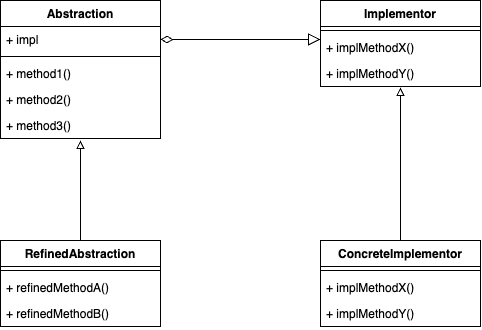

The diagram above was exported from draw.io. Its source (the exported page's mxGraphModel, read from the mxfile embedded in the PNG):
<mxGraphModel dx="610" dy="580" grid="1" gridSize="10" guides="1" tooltips="1" connect="1" arrows="1" fold="1" page="1" pageScale="1" pageWidth="827" pageHeight="1169" math="0" shadow="0">
  <root>
    <mxCell id="0" />
    <mxCell id="1" parent="0" />
    <mxCell id="2" value="Abstraction" style="swimlane;fontStyle=1;align=center;verticalAlign=top;childLayout=stackLayout;horizontal=1;startSize=26;horizontalStack=0;resizeParent=1;resizeParentMax=0;resizeLast=0;collapsible=1;marginBottom=0;whiteSpace=wrap;html=1;" vertex="1" parent="1">
      <mxGeometry x="160" y="360" width="160" height="138" as="geometry" />
    </mxCell>
    <mxCell id="3" value="+ impl" style="text;strokeColor=none;fillColor=none;align=left;verticalAlign=top;spacingLeft=4;spacingRight=4;overflow=hidden;rotatable=0;points=[[0,0.5],[1,0.5]];portConstraint=eastwest;whiteSpace=wrap;html=1;" vertex="1" parent="2">
      <mxGeometry y="26" width="160" height="26" as="geometry" />
    </mxCell>
    <mxCell id="4" value="" style="line;strokeWidth=1;fillColor=none;align=left;verticalAlign=middle;spacingTop=-1;spacingLeft=3;spacingRight=3;rotatable=0;labelPosition=right;points=[];portConstraint=eastwest;strokeColor=inherit;" vertex="1" parent="2">
      <mxGeometry y="52" width="160" height="8" as="geometry" />
    </mxCell>
    <mxCell id="5" value="+ method1()" style="text;strokeColor=none;fillColor=none;align=left;verticalAlign=top;spacingLeft=4;spacingRight=4;overflow=hidden;rotatable=0;points=[[0,0.5],[1,0.5]];portConstraint=eastwest;whiteSpace=wrap;html=1;" vertex="1" parent="2">
      <mxGeometry y="60" width="160" height="26" as="geometry" />
    </mxCell>
    <mxCell id="6" value="+ method2()" style="text;strokeColor=none;fillColor=none;align=left;verticalAlign=top;spacingLeft=4;spacingRight=4;overflow=hidden;rotatable=0;points=[[0,0.5],[1,0.5]];portConstraint=eastwest;whiteSpace=wrap;html=1;" vertex="1" parent="2">
      <mxGeometry y="86" width="160" height="26" as="geometry" />
    </mxCell>
    <mxCell id="7" value="+ method3()" style="text;strokeColor=none;fillColor=none;align=left;verticalAlign=top;spacingLeft=4;spacingRight=4;overflow=hidden;rotatable=0;points=[[0,0.5],[1,0.5]];portConstraint=eastwest;whiteSpace=wrap;html=1;" vertex="1" parent="2">
      <mxGeometry y="112" width="160" height="26" as="geometry" />
    </mxCell>
    <mxCell id="8" value="Implementor" style="swimlane;fontStyle=1;align=center;verticalAlign=top;childLayout=stackLayout;horizontal=1;startSize=26;horizontalStack=0;resizeParent=1;resizeParentMax=0;resizeLast=0;collapsible=1;marginBottom=0;whiteSpace=wrap;html=1;" vertex="1" parent="1">
      <mxGeometry x="480" y="360" width="160" height="86" as="geometry" />
    </mxCell>
    <mxCell id="10" value="" style="line;strokeWidth=1;fillColor=none;align=left;verticalAlign=middle;spacingTop=-1;spacingLeft=3;spacingRight=3;rotatable=0;labelPosition=right;points=[];portConstraint=eastwest;strokeColor=inherit;" vertex="1" parent="8">
      <mxGeometry y="26" width="160" height="8" as="geometry" />
    </mxCell>
    <mxCell id="11" value="+ implMethodX()" style="text;strokeColor=none;fillColor=none;align=left;verticalAlign=top;spacingLeft=4;spacingRight=4;overflow=hidden;rotatable=0;points=[[0,0.5],[1,0.5]];portConstraint=eastwest;whiteSpace=wrap;html=1;" vertex="1" parent="8">
      <mxGeometry y="34" width="160" height="26" as="geometry" />
    </mxCell>
    <mxCell id="12" value="+ implMethodY()" style="text;strokeColor=none;fillColor=none;align=left;verticalAlign=top;spacingLeft=4;spacingRight=4;overflow=hidden;rotatable=0;points=[[0,0.5],[1,0.5]];portConstraint=eastwest;whiteSpace=wrap;html=1;" vertex="1" parent="8">
      <mxGeometry y="60" width="160" height="26" as="geometry" />
    </mxCell>
    <mxCell id="14" value="ConcreteImplementor" style="swimlane;fontStyle=1;align=center;verticalAlign=top;childLayout=stackLayout;horizontal=1;startSize=26;horizontalStack=0;resizeParent=1;resizeParentMax=0;resizeLast=0;collapsible=1;marginBottom=0;whiteSpace=wrap;html=1;" vertex="1" parent="1">
      <mxGeometry x="480" y="600" width="160" height="86" as="geometry" />
    </mxCell>
    <mxCell id="15" value="" style="line;strokeWidth=1;fillColor=none;align=left;verticalAlign=middle;spacingTop=-1;spacingLeft=3;spacingRight=3;rotatable=0;labelPosition=right;points=[];portConstraint=eastwest;strokeColor=inherit;" vertex="1" parent="14">
      <mxGeometry y="26" width="160" height="8" as="geometry" />
    </mxCell>
    <mxCell id="16" value="+ implMethodX()" style="text;strokeColor=none;fillColor=none;align=left;verticalAlign=top;spacingLeft=4;spacingRight=4;overflow=hidden;rotatable=0;points=[[0,0.5],[1,0.5]];portConstraint=eastwest;whiteSpace=wrap;html=1;" vertex="1" parent="14">
      <mxGeometry y="34" width="160" height="26" as="geometry" />
    </mxCell>
    <mxCell id="17" value="+ implMethodY()" style="text;strokeColor=none;fillColor=none;align=left;verticalAlign=top;spacingLeft=4;spacingRight=4;overflow=hidden;rotatable=0;points=[[0,0.5],[1,0.5]];portConstraint=eastwest;whiteSpace=wrap;html=1;" vertex="1" parent="14">
      <mxGeometry y="60" width="160" height="26" as="geometry" />
    </mxCell>
    <mxCell id="18" value="RefinedAbstraction" style="swimlane;fontStyle=1;align=center;verticalAlign=top;childLayout=stackLayout;horizontal=1;startSize=26;horizontalStack=0;resizeParent=1;resizeParentMax=0;resizeLast=0;collapsible=1;marginBottom=0;whiteSpace=wrap;html=1;" vertex="1" parent="1">
      <mxGeometry x="160" y="600" width="160" height="86" as="geometry" />
    </mxCell>
    <mxCell id="19" value="" style="line;strokeWidth=1;fillColor=none;align=left;verticalAlign=middle;spacingTop=-1;spacingLeft=3;spacingRight=3;rotatable=0;labelPosition=right;points=[];portConstraint=eastwest;strokeColor=inherit;" vertex="1" parent="18">
      <mxGeometry y="26" width="160" height="8" as="geometry" />
    </mxCell>
    <mxCell id="20" value="+ refinedMethodA()" style="text;strokeColor=none;fillColor=none;align=left;verticalAlign=top;spacingLeft=4;spacingRight=4;overflow=hidden;rotatable=0;points=[[0,0.5],[1,0.5]];portConstraint=eastwest;whiteSpace=wrap;html=1;" vertex="1" parent="18">
      <mxGeometry y="34" width="160" height="26" as="geometry" />
    </mxCell>
    <mxCell id="21" value="+ refinedMethodB()" style="text;strokeColor=none;fillColor=none;align=left;verticalAlign=top;spacingLeft=4;spacingRight=4;overflow=hidden;rotatable=0;points=[[0,0.5],[1,0.5]];portConstraint=eastwest;whiteSpace=wrap;html=1;" vertex="1" parent="18">
      <mxGeometry y="60" width="160" height="26" as="geometry" />
    </mxCell>
    <mxCell id="22" value="" style="endArrow=block;html=1;entryX=0.5;entryY=1.077;entryDx=0;entryDy=0;entryPerimeter=0;exitX=0.5;exitY=0;exitDx=0;exitDy=0;endFill=0;" edge="1" parent="1" source="18" target="7">
      <mxGeometry width="50" height="50" relative="1" as="geometry">
        <mxPoint x="380" y="550" as="sourcePoint" />
        <mxPoint x="430" y="500" as="targetPoint" />
        <Array as="points">
          <mxPoint x="240" y="550" />
        </Array>
      </mxGeometry>
    </mxCell>
    <mxCell id="23" value="" style="endArrow=block;html=1;entryX=0.5;entryY=1.038;entryDx=0;entryDy=0;entryPerimeter=0;exitX=0.5;exitY=0;exitDx=0;exitDy=0;endFill=0;" edge="1" parent="1" source="14" target="12">
      <mxGeometry width="50" height="50" relative="1" as="geometry">
        <mxPoint x="250" y="610" as="sourcePoint" />
        <mxPoint x="250" y="510" as="targetPoint" />
        <Array as="points" />
      </mxGeometry>
    </mxCell>
    <mxCell id="24" value="" style="endArrow=block;html=1;entryX=0;entryY=0.192;entryDx=0;entryDy=0;entryPerimeter=0;endFill=0;startArrow=diamondThin;startFill=0;startSize=10;endSize=10;" edge="1" parent="1" target="11">
      <mxGeometry width="50" height="50" relative="1" as="geometry">
        <mxPoint x="320" y="399" as="sourcePoint" />
        <mxPoint x="350" y="280" as="targetPoint" />
        <Array as="points" />
      </mxGeometry>
    </mxCell>
  </root>
</mxGraphModel>